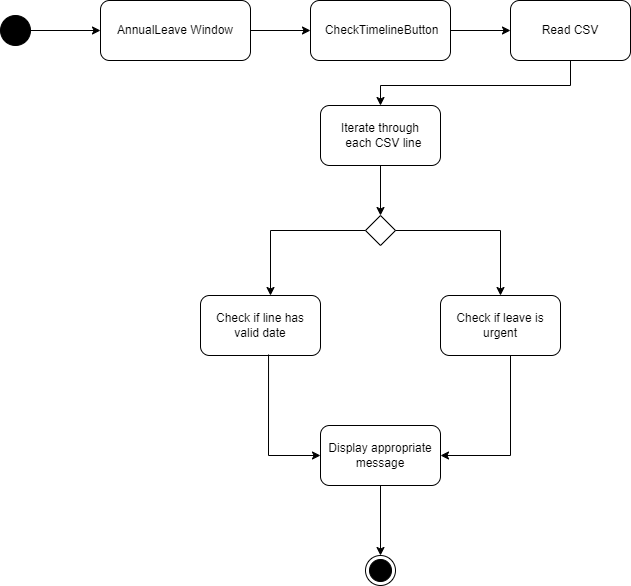

The diagram above was exported from draw.io. Its source (the exported page's mxGraphModel, read from the mxfile embedded in the PNG):
<mxGraphModel dx="1114" dy="584" grid="1" gridSize="10" guides="1" tooltips="1" connect="1" arrows="1" fold="1" page="1" pageScale="1" pageWidth="850" pageHeight="1100" math="0" shadow="0">
  <root>
    <mxCell id="0" />
    <mxCell id="1" parent="0" />
    <mxCell id="TgcN3S806Rdn89Ns2sep-1" value="" style="ellipse;fillColor=strokeColor;html=1;" vertex="1" parent="1">
      <mxGeometry x="50" y="90" width="30" height="30" as="geometry" />
    </mxCell>
    <mxCell id="TgcN3S806Rdn89Ns2sep-2" value="" style="ellipse;html=1;shape=endState;fillColor=strokeColor;" vertex="1" parent="1">
      <mxGeometry x="415" y="630" width="30" height="30" as="geometry" />
    </mxCell>
    <mxCell id="TgcN3S806Rdn89Ns2sep-3" value="AnnualLeave Window" style="rounded=1;whiteSpace=wrap;html=1;" vertex="1" parent="1">
      <mxGeometry x="150" y="75" width="150" height="60" as="geometry" />
    </mxCell>
    <mxCell id="TgcN3S806Rdn89Ns2sep-13" value="" style="edgeStyle=orthogonalEdgeStyle;rounded=0;orthogonalLoop=1;jettySize=auto;html=1;" edge="1" parent="1" source="TgcN3S806Rdn89Ns2sep-3" target="TgcN3S806Rdn89Ns2sep-4">
      <mxGeometry relative="1" as="geometry" />
    </mxCell>
    <mxCell id="TgcN3S806Rdn89Ns2sep-4" value="&amp;nbsp;CheckTimelineButton" style="rounded=1;whiteSpace=wrap;html=1;" vertex="1" parent="1">
      <mxGeometry x="360" y="75" width="140" height="60" as="geometry" />
    </mxCell>
    <mxCell id="TgcN3S806Rdn89Ns2sep-5" value="Read CSV" style="rounded=1;whiteSpace=wrap;html=1;" vertex="1" parent="1">
      <mxGeometry x="560" y="75" width="120" height="60" as="geometry" />
    </mxCell>
    <mxCell id="TgcN3S806Rdn89Ns2sep-6" value="&lt;div&gt;Iterate through&lt;/div&gt;&lt;div&gt;&amp;nbsp; &amp;nbsp;each CSV line&amp;nbsp;&lt;/div&gt;" style="rounded=1;whiteSpace=wrap;html=1;" vertex="1" parent="1">
      <mxGeometry x="370" y="180" width="120" height="60" as="geometry" />
    </mxCell>
    <mxCell id="TgcN3S806Rdn89Ns2sep-7" value="Check if line has &lt;br&gt;valid date" style="rounded=1;whiteSpace=wrap;html=1;" vertex="1" parent="1">
      <mxGeometry x="250" y="370" width="120" height="60" as="geometry" />
    </mxCell>
    <mxCell id="TgcN3S806Rdn89Ns2sep-8" value="Check if leave is urgent" style="rounded=1;whiteSpace=wrap;html=1;" vertex="1" parent="1">
      <mxGeometry x="490" y="370" width="120" height="60" as="geometry" />
    </mxCell>
    <mxCell id="TgcN3S806Rdn89Ns2sep-9" value="Display appropriate message" style="rounded=1;whiteSpace=wrap;html=1;" vertex="1" parent="1">
      <mxGeometry x="370" y="500" width="120" height="60" as="geometry" />
    </mxCell>
    <mxCell id="TgcN3S806Rdn89Ns2sep-10" value="" style="endArrow=classic;html=1;rounded=0;" edge="1" parent="1" source="TgcN3S806Rdn89Ns2sep-1" target="TgcN3S806Rdn89Ns2sep-3">
      <mxGeometry width="50" height="50" relative="1" as="geometry">
        <mxPoint x="400" y="330" as="sourcePoint" />
        <mxPoint x="450" y="280" as="targetPoint" />
      </mxGeometry>
    </mxCell>
    <mxCell id="TgcN3S806Rdn89Ns2sep-12" value="" style="endArrow=classic;html=1;rounded=0;entryX=0;entryY=0.5;entryDx=0;entryDy=0;" edge="1" parent="1" source="TgcN3S806Rdn89Ns2sep-4" target="TgcN3S806Rdn89Ns2sep-5">
      <mxGeometry width="50" height="50" relative="1" as="geometry">
        <mxPoint x="500" y="155" as="sourcePoint" />
        <mxPoint x="570.7106781186548" y="105" as="targetPoint" />
      </mxGeometry>
    </mxCell>
    <mxCell id="TgcN3S806Rdn89Ns2sep-14" value="" style="endArrow=classic;html=1;rounded=0;exitX=0.5;exitY=1;exitDx=0;exitDy=0;" edge="1" parent="1" source="TgcN3S806Rdn89Ns2sep-5">
      <mxGeometry width="50" height="50" relative="1" as="geometry">
        <mxPoint x="680" y="107" as="sourcePoint" />
        <mxPoint x="430" y="180" as="targetPoint" />
        <Array as="points">
          <mxPoint x="620" y="160" />
          <mxPoint x="430" y="160" />
        </Array>
      </mxGeometry>
    </mxCell>
    <mxCell id="TgcN3S806Rdn89Ns2sep-19" value="" style="endArrow=classic;html=1;rounded=0;entryX=0.5;entryY=0;entryDx=0;entryDy=0;exitX=0.5;exitY=1;exitDx=0;exitDy=0;" edge="1" parent="1" source="TgcN3S806Rdn89Ns2sep-9" target="TgcN3S806Rdn89Ns2sep-2">
      <mxGeometry width="50" height="50" relative="1" as="geometry">
        <mxPoint x="280" y="340" as="sourcePoint" />
        <mxPoint x="330" y="290" as="targetPoint" />
      </mxGeometry>
    </mxCell>
    <mxCell id="TgcN3S806Rdn89Ns2sep-20" value="" style="rhombus;" vertex="1" parent="1">
      <mxGeometry x="415" y="290" width="30" height="30" as="geometry" />
    </mxCell>
    <mxCell id="TgcN3S806Rdn89Ns2sep-21" value="" style="endArrow=classic;html=1;rounded=0;" edge="1" parent="1">
      <mxGeometry width="50" height="50" relative="1" as="geometry">
        <mxPoint x="415" y="305" as="sourcePoint" />
        <mxPoint x="320" y="370" as="targetPoint" />
        <Array as="points">
          <mxPoint x="320" y="305" />
        </Array>
      </mxGeometry>
    </mxCell>
    <mxCell id="TgcN3S806Rdn89Ns2sep-22" value="" style="endArrow=classic;html=1;rounded=0;exitX=0.5;exitY=1;exitDx=0;exitDy=0;entryX=0.5;entryY=0;entryDx=0;entryDy=0;" edge="1" parent="1" source="TgcN3S806Rdn89Ns2sep-6" target="TgcN3S806Rdn89Ns2sep-20">
      <mxGeometry width="50" height="50" relative="1" as="geometry">
        <mxPoint x="400" y="330" as="sourcePoint" />
        <mxPoint x="450" y="280" as="targetPoint" />
      </mxGeometry>
    </mxCell>
    <mxCell id="TgcN3S806Rdn89Ns2sep-23" value="" style="endArrow=classic;html=1;rounded=0;exitX=1;exitY=0.5;exitDx=0;exitDy=0;entryX=0.5;entryY=0;entryDx=0;entryDy=0;" edge="1" parent="1" source="TgcN3S806Rdn89Ns2sep-20" target="TgcN3S806Rdn89Ns2sep-8">
      <mxGeometry width="50" height="50" relative="1" as="geometry">
        <mxPoint x="400" y="430" as="sourcePoint" />
        <mxPoint x="450" y="380" as="targetPoint" />
        <Array as="points">
          <mxPoint x="550" y="305" />
        </Array>
      </mxGeometry>
    </mxCell>
    <mxCell id="TgcN3S806Rdn89Ns2sep-24" value="" style="endArrow=classic;html=1;rounded=0;exitX=0.567;exitY=0.983;exitDx=0;exitDy=0;exitPerimeter=0;" edge="1" parent="1" source="TgcN3S806Rdn89Ns2sep-7">
      <mxGeometry width="50" height="50" relative="1" as="geometry">
        <mxPoint x="320" y="580" as="sourcePoint" />
        <mxPoint x="370" y="530" as="targetPoint" />
        <Array as="points">
          <mxPoint x="318" y="530" />
        </Array>
      </mxGeometry>
    </mxCell>
    <mxCell id="TgcN3S806Rdn89Ns2sep-27" value="" style="endArrow=classic;html=1;rounded=0;exitX=1;exitY=0.5;exitDx=0;exitDy=0;entryX=1;entryY=0.5;entryDx=0;entryDy=0;" edge="1" parent="1" target="TgcN3S806Rdn89Ns2sep-9">
      <mxGeometry width="50" height="50" relative="1" as="geometry">
        <mxPoint x="560" y="430" as="sourcePoint" />
        <mxPoint x="510" y="480" as="targetPoint" />
        <Array as="points">
          <mxPoint x="560" y="530" />
        </Array>
      </mxGeometry>
    </mxCell>
  </root>
</mxGraphModel>